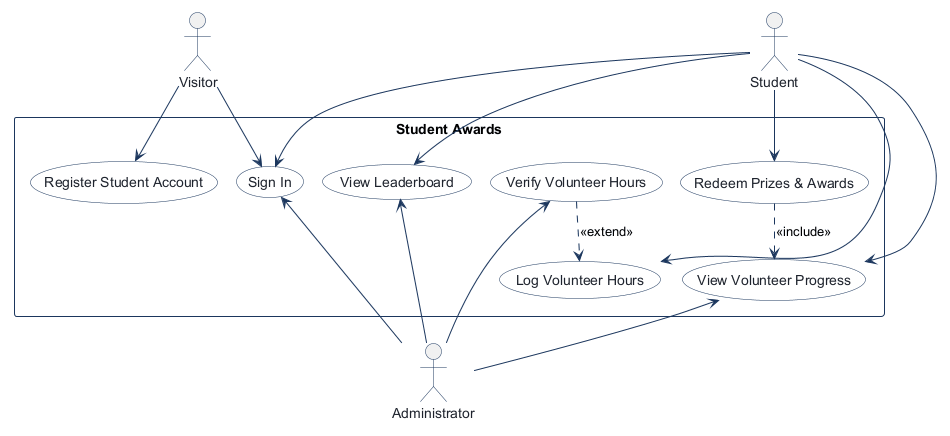

The diagram above was rendered by PlantUML. Its source (embedded in the PNG):
@startuml
!pragma layout smetana
!pragma layout smetana
skinparam shadowing false
skinparam actorBorderColor #1B365D
skinparam actorFontColor #1E232D
skinparam usecaseBackgroundColor #FFFFFF
skinparam usecaseBorderColor #1B365D
skinparam usecaseFontColor #1E232D
skinparam rectangleBorderColor #1B365D
skinparam rectangleBackgroundColor #F8FAFC
skinparam arrowColor #1B365D

actor "Visitor" as Visitor
actor "Student" as Student

rectangle "Student Awards" {
  usecase "Sign In" as Sign_In
  usecase "Register Student Account" as Register_Student_Account
  usecase "Log Volunteer Hours" as Log_Volunteer_Hours
  usecase "Verify Volunteer Hours" as Verify_Volunteer_Hours
  usecase "View Leaderboard" as View_Leaderboard
  usecase "View Volunteer Progress" as View_Volunteer_Progress
  usecase "Redeem Prizes & Awards" as Redeem_Prizes_Awards
}

actor "Administrator" as Administrator

Visitor --> Sign_In
Student --> Sign_In
Sign_In <-- Administrator
Visitor --> Register_Student_Account
Student --> Log_Volunteer_Hours
Verify_Volunteer_Hours <-- Administrator
Verify_Volunteer_Hours ..> Log_Volunteer_Hours : <<extend>>
Student --> View_Leaderboard
View_Leaderboard <-- Administrator
Student --> View_Volunteer_Progress
View_Volunteer_Progress <-- Administrator
Student --> Redeem_Prizes_Awards
Redeem_Prizes_Awards ..> View_Volunteer_Progress : <<include>>

@enduml